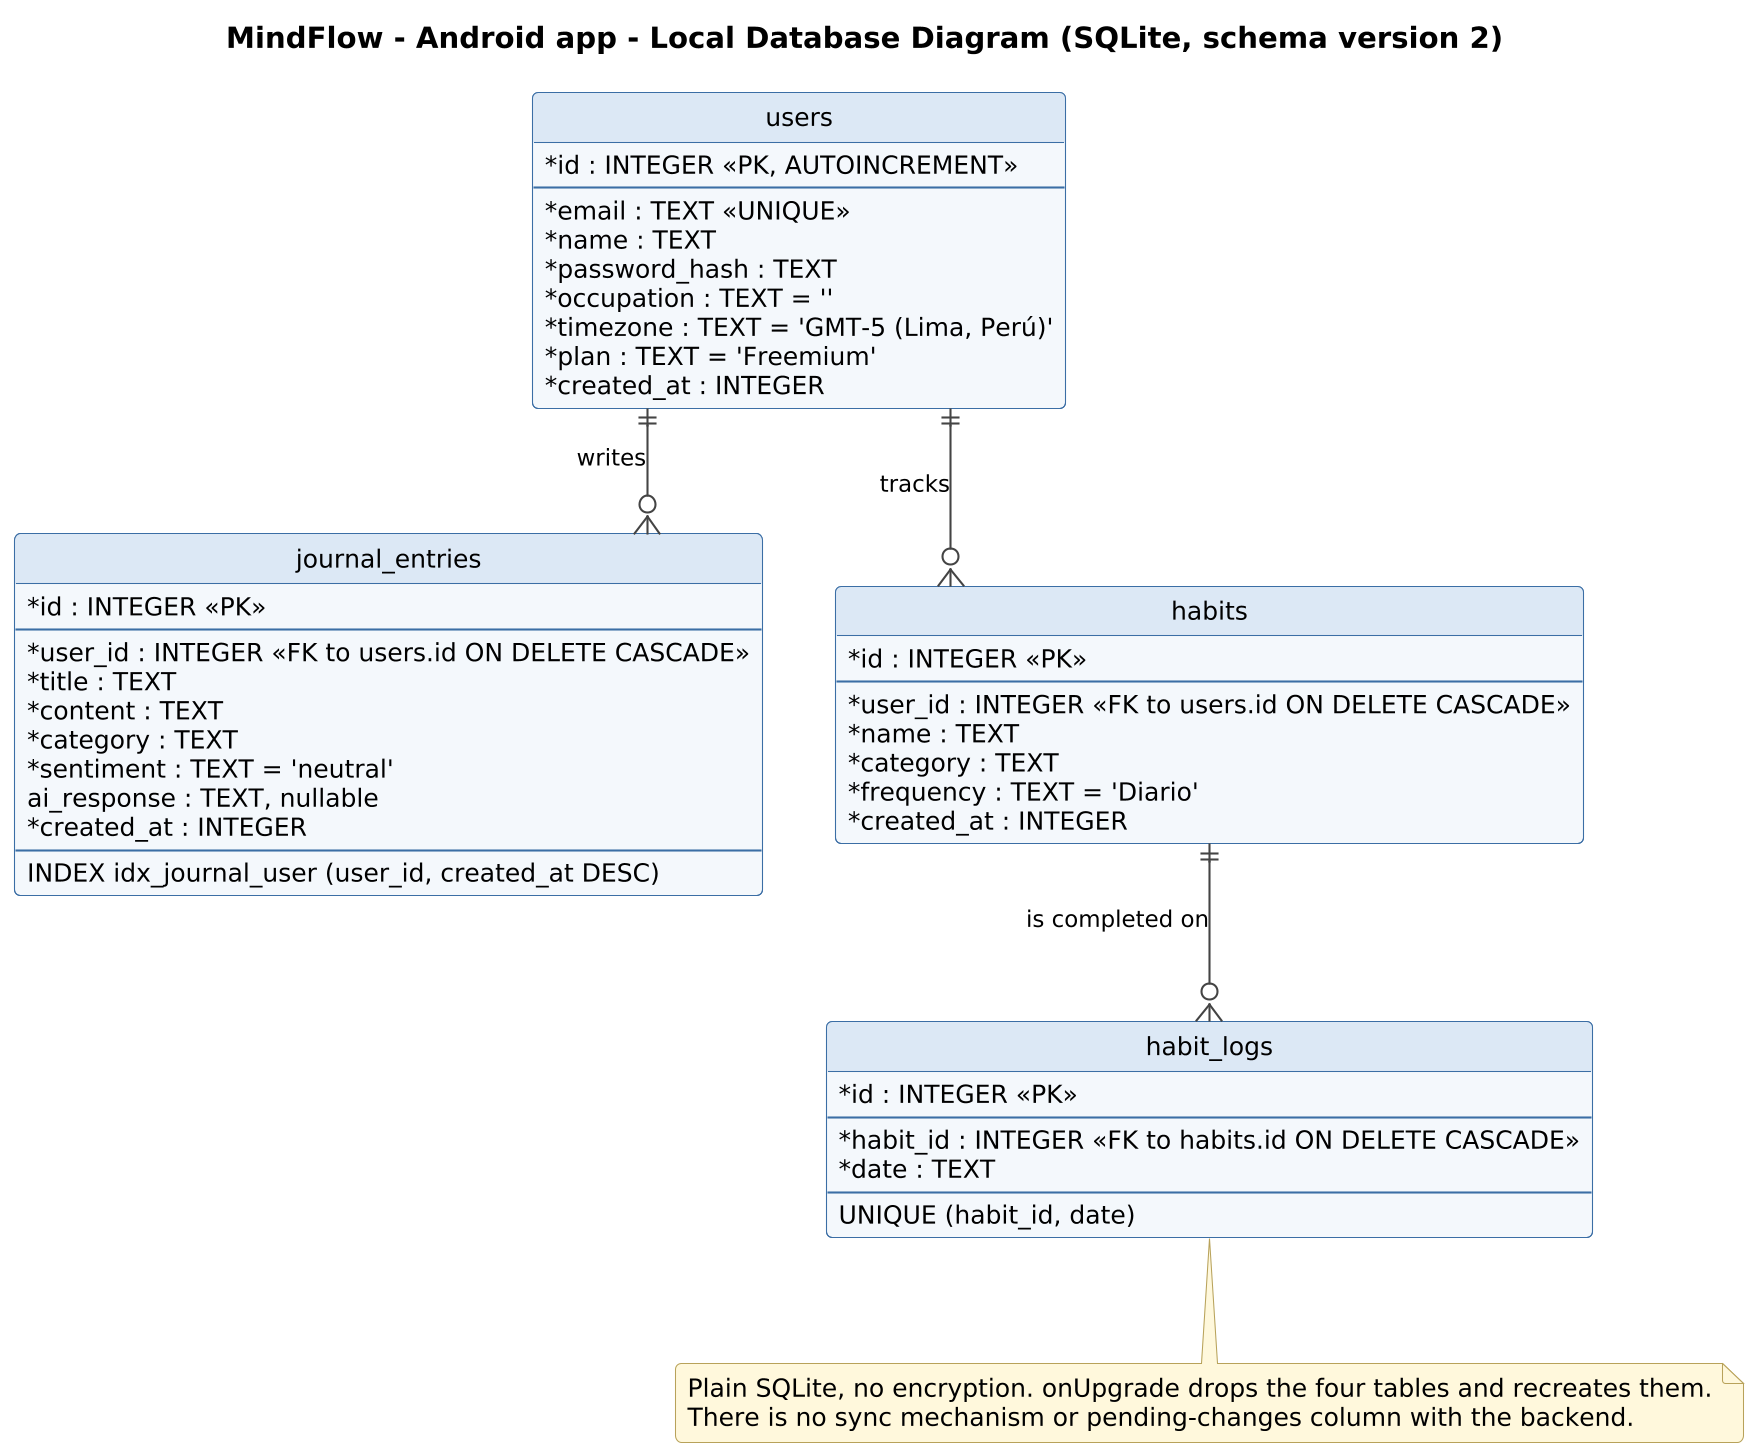

The diagram above was rendered by PlantUML. Its source (embedded in the PNG):
@startuml Mobile_LocalDatabaseDiagram
skinparamlocked dpi 200
!include style.iuml
skinparam linetype ortho
title MindFlow - Android app - Local Database Diagram (SQLite, schema version 2)

entity "users" as users {
  * id : INTEGER <<PK, AUTOINCREMENT>>
  --
  * email : TEXT <<UNIQUE>>
  * name : TEXT
  * password_hash : TEXT
  * occupation : TEXT = ''
  * timezone : TEXT = 'GMT-5 (Lima, Perú)'
  * plan : TEXT = 'Freemium'
  * created_at : INTEGER
}
entity "journal_entries" as journal_entries {
  * id : INTEGER <<PK>>
  --
  * user_id : INTEGER <<FK to users.id ON DELETE CASCADE>>
  * title : TEXT
  * content : TEXT
  * category : TEXT
  * sentiment : TEXT = 'neutral'
  ai_response : TEXT, nullable
  * created_at : INTEGER
  --
  INDEX idx_journal_user (user_id, created_at DESC)
}
entity "habits" as habits {
  * id : INTEGER <<PK>>
  --
  * user_id : INTEGER <<FK to users.id ON DELETE CASCADE>>
  * name : TEXT
  * category : TEXT
  * frequency : TEXT = 'Diario'
  * created_at : INTEGER
}
entity "habit_logs" as habit_logs {
  * id : INTEGER <<PK>>
  --
  * habit_id : INTEGER <<FK to habits.id ON DELETE CASCADE>>
  * date : TEXT
  --
  UNIQUE (habit_id, date)
}
users ||--o{ journal_entries : "writes"
users ||--o{ habits : "tracks"
habits ||--o{ habit_logs : "is completed on"
note bottom of habit_logs
  Plain SQLite, no encryption. onUpgrade drops the four tables and recreates them.
  There is no sync mechanism or pending-changes column with the backend.
end note
@enduml